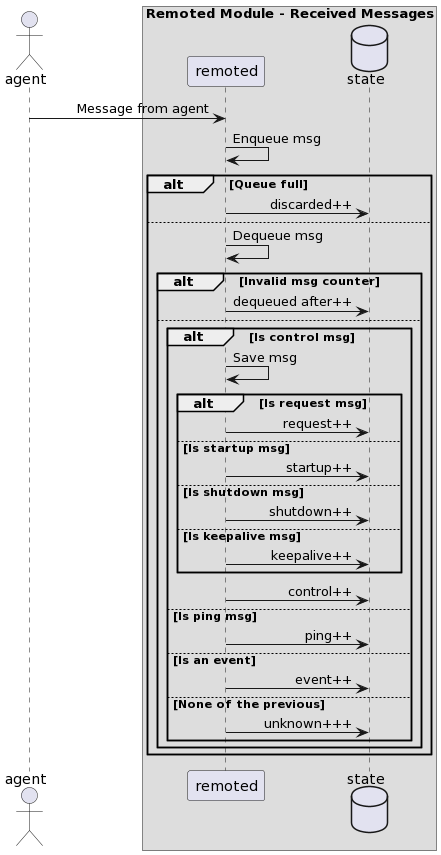

The diagram above was rendered by PlantUML. Its source (embedded in the PNG):
@startuml
' Copyright (C) 2015-2021, Wazuh Inc.
' Created by Wazuh, Inc. <info@wazuh.com>.
' This program is free software; you can redistribute it and/or modify it under the terms of GPLv2



    actor agent
    box "Remoted Module - Received Messages"
    participant remoted
    database state
    end box
    skinparam sequenceMessageAlign right

    agent -> remoted : Message from agent
    remoted -> remoted : Enqueue msg

    alt Queue full
        remoted -> state: discarded++
    else
        remoted -> remoted : Dequeue msg
        alt Invalid msg counter
            remoted -> state: dequeued after++
        else
            alt Is control msg
                remoted -> remoted: Save msg
                alt Is request msg
                    remoted -> state: request++
                else Is startup msg
                    remoted -> state: startup++
                else Is shutdown msg
                    remoted -> state: shutdown++
                else Is keepalive msg
                    remoted -> state: keepalive++
                end
                remoted -> state: control++
            else Is ping msg
                remoted -> state: ping++
            else Is an event
                remoted -> state: event++
            else None of the previous
                remoted -> state: unknown+++
            end
        end
    end
@enduml